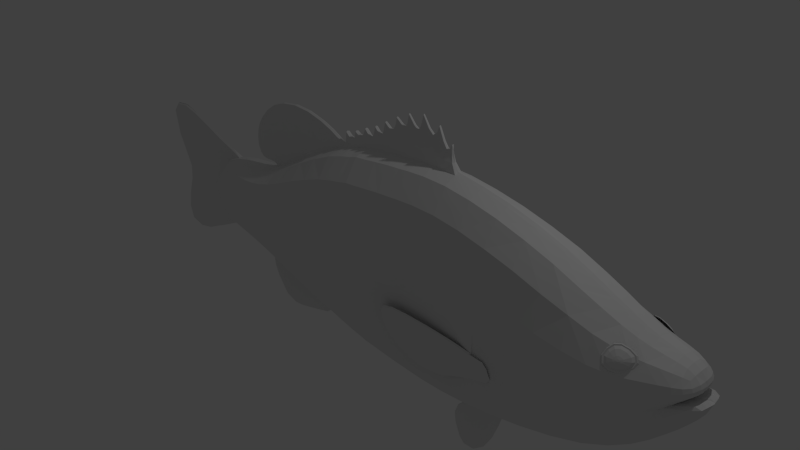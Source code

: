 # Source: FishTest1.blend  (saved by Blender 2.74.0; exported with 4.5.12 LTS)
import bpy
from mathutils import Matrix  # noqa: F401  (used for matrix-valued properties, if any)

bpy.ops.wm.read_factory_settings(use_empty=True)
scene = bpy.context.scene
scene.name = 'Scene'

# ---- collections
col_collection_1 = bpy.data.collections.new('Collection 1'); scene.collection.children.link(col_collection_1)

# ---- materials (node trees are filled in below, after node groups)
mat_material = bpy.data.materials.new('Material')
mat_material.alpha_threshold = 0.0
mat_material.use_transparent_shadow = False
mat_material.roughness = 0.5
mat_material.line_color = (0.0, 0.0, 0.0, 1.0)

# ---- material node trees

# ---- world
world_world = bpy.data.worlds.new('World'); scene.world = world_world
world_world.color = (0.05088, 0.05088, 0.05088)
world_world.use_sun_shadow = False
world_world.sun_shadow_jitter_overblur = 0.0
world_world.cycles.sampling_method = 'MANUAL'
world_world.cycles.sample_map_resolution = 256

# ---- cameras
cam_camera = bpy.data.cameras.new('Camera')
cam_camera.clip_end = 100.0
cam_camera.lens = 35.0
cam_camera.sensor_width = 32.0
cam_camera.sensor_height = 18.0
cam_camera.ortho_scale = 7.314
cam_camera.dof.focus_distance = 0.0
cam_camera.dof.aperture_fstop = 128.0

# ---- lights
light_lamp = bpy.data.lights.new('Lamp', 'POINT')
light_lamp.transmission_factor = 0.0
light_lamp.cutoff_distance = 30.0
light_lamp.energy = 100.0
light_lamp.shadow_buffer_clip_start = 1.001
light_lamp.shadow_soft_size = 0.1
light_lamp.shadow_maximum_resolution = 0.006
light_lamp.use_absolute_resolution = True
light_lamp.cycles.use_multiple_importance_sampling = False

# ---- meshes
me_cube = bpy.data.meshes.new('Cube')
me_cube.from_pydata([(-3.354, 0.0, -0.02502), (-3.326, 0.0, 0.1738), (-3.326, 0.0, -0.2239), (-3.326, -0.1196, -0.02502), (-3.3, -0.1129, 0.1605), (-3.3, -0.1129, -0.2106), (4.601, 0.0, 0.3292), (4.647, 0.0, 0.2541), (4.609, 0.0, 0.4543), (4.608, -0.1038, 0.3452), (4.651, -0.09819, 0.2685), (4.603, -0.1005, 0.4532), (-2.114, 0.0, -0.6518), (-2.306, 0.0, -0.6214), (-1.907, 0.0, -0.6984), (-2.115, -0.1907, -0.6099), (-2.307, -0.1816, -0.5817), (-1.908, -0.1987, -0.653), (-2.145, 0.0, 0.6056), (-2.325, 0.0, 0.5714), (-2.144, -0.1907, 0.5637), (-1.952, 0.0, 0.6638), (-2.325, -0.1816, 0.5316), (-1.951, -0.1987, 0.6184), (-2.129, -0.4769, -0.02309), (-2.316, -0.4541, -0.02502), (-2.123, -0.4451, -0.2746), (-1.93, -0.4967, -0.01731), (-2.135, -0.4451, 0.2284), (-2.32, -0.4238, 0.2135), (-2.312, -0.4238, -0.2636), (-1.92, -0.4636, -0.2898), (-1.939, -0.4636, 0.2551), (0.05353, 0.0, -1.294), (0.3609, 0.0, -1.323), (0.05119, -0.2228, -1.201), (0.3594, -0.2205, -1.228), (0.03586, 0.0, 1.493), (-0.2504, 0.0, 1.435), (-0.01433, -0.2228, 1.4), (0.3163, 0.0, 1.529), (0.3178, -0.2205, 1.434), (0.01843, -0.557, 0.09952), (0.03247, -0.5199, -0.4579), (0.3386, -0.5512, 0.1028), (0.004391, -0.5199, 0.6569), (0.3475, -0.5145, -0.4676), (0.3297, -0.5145, 0.6733), (1.093, 0.0, -1.38), (0.8647, 0.0, -1.367), (1.417, 0.0, -1.374), (1.094, -0.2127, -1.281), (0.8651, -0.2148, -1.269), (1.418, -0.2123, -1.276), (1.116, -0.007649, 1.583), (0.8779, 0.0, 1.579), (1.118, -0.2127, 1.491), (1.453, 0.0, 1.581), (0.8774, -0.2148, 1.481), (1.457, -0.2123, 1.478), (1.11, -0.5317, 0.1052), (0.8713, -0.5369, 0.1059), (1.103, -0.4963, -0.4888), (1.437, -0.5308, 0.1008), (1.117, -0.4963, 0.6992), (0.8739, -0.5011, 0.6951), (0.8687, -0.5011, -0.4834), (1.429, -0.4954, -0.4893), (1.446, -0.4954, 0.691), (-2.91, -0.0184, -0.5668), (-3.102, 0.0, -0.4963), (-2.713, 0.0, -0.5845), (-2.918, -0.1434, -0.5198), (-3.091, -0.1227, -0.4648), (-2.714, -0.1589, -0.5472), (-2.922, 0.0, 0.5051), (-3.102, 0.0, 0.4463), (-2.919, -0.1434, 0.4697), (-2.717, 0.0, 0.5345), (-3.091, -0.1227, 0.4148), (-2.717, -0.1589, 0.4972), (-2.922, -0.3572, -0.02502), (-3.102, -0.302, -0.02502), (-2.919, -0.3337, -0.237), (-2.715, -0.3973, -0.02502), (-2.919, -0.3337, 0.187), (-3.091, -0.2831, 0.1634), (-3.091, -0.2831, -0.2134), (-2.715, -0.3708, -0.2488), (-2.716, -0.3708, 0.1988), (-1.077, 0.0, -0.9766), (-1.387, 0.0, -0.865), (-0.7574, 0.0, -1.088), (-1.08, -0.2175, -0.909), (-1.39, -0.2121, -0.8064), (-0.7608, -0.2215, -1.011), (-1.142, 0.0, 1.074), (-1.466, 0.0, 0.8921), (-1.167, -0.2175, 0.9826), (-0.8584, 0.0, 1.208), (-1.463, -0.2121, 0.8335), (-0.855, -0.2215, 1.131), (-1.123, -0.5437, 0.03677), (-1.427, -0.5303, 0.01354), (-1.105, -0.5075, -0.3686), (-0.8079, -0.5537, 0.06019), (-1.142, -0.5075, 0.4421), (-1.442, -0.4949, 0.365), (-1.411, -0.4949, -0.3379), (-0.7877, -0.5168, -0.3989), (-0.8281, -0.5168, 0.5193), (2.669, 0.0, -1.161), (2.279, 0.0, -1.223), (3.109, 0.0, -1.032), (2.667, -0.2256, -1.081), (2.219, -0.2197, -1.177), (3.104, -0.2289, -0.9609), (2.59, 0.0, 1.331), (2.203, 0.0, 1.444), (2.592, -0.2256, 1.241), (2.962, 0.0, 1.201), (2.203, -0.2197, 1.348), (2.967, -0.2289, 1.118), (2.63, -0.5639, 0.04669), (2.211, -0.5494, 0.06778), (2.645, -0.5295, -0.4366), (3.035, -0.5723, 0.03348), (2.614, -0.5263, 0.5302), (2.208, -0.5127, 0.6012), (2.215, -0.5278, -0.4292), (3.065, -0.5341, -0.3927), (3.006, -0.5341, 0.4635), (4.05, 0.0, -0.5596), (3.811, 0.0, -0.7237), (4.234, 0.0, -0.3998), (4.041, -0.2005, -0.5151), (3.802, -0.2165, -0.6712), (4.224, -0.1815, -0.3623), (3.77, 0.0, 0.8269), (3.557, 0.0, 0.927), (3.779, -0.2005, 0.7722), (3.943, 0.0, 0.7489), (3.566, -0.2165, 0.8661), (3.953, -0.1815, 0.7037), (3.91, -0.5012, 0.1081), (3.684, -0.5412, 0.06413), (3.966, -0.4678, -0.1595), (4.089, -0.4538, 0.1581), (3.854, -0.4678, 0.3763), (3.633, -0.5051, 0.3826), (3.735, -0.5051, -0.251), (4.147, -0.4236, -0.06718), (4.03, -0.4236, 0.3863), (4.584, 0.0, -0.01508), (4.494, 0.0, -0.1256), (4.657, 0.0, 0.09595), (4.575, -0.1287, 0.005109), (4.485, -0.1456, -0.09968), (4.65, -0.1093, 0.1116), (4.354, 0.0, 0.6209), (4.23, 0.0, 0.6528), (4.36, -0.1287, 0.5998), (4.458, 0.0, 0.5832), (4.239, -0.1456, 0.6265), (4.458, -0.1093, 0.567), (4.444, -0.3101, 0.2881), (4.348, -0.3555, 0.254), (4.492, -0.2846, 0.1535), (4.519, -0.2586, 0.3149), (4.421, -0.2996, 0.4305), (4.31, -0.3396, 0.419), (4.402, -0.3262, 0.08968), (4.567, -0.2379, 0.2145), (4.508, -0.2522, 0.4349), (-0.547, 0.0, 1.344), (-0.5436, -0.2238, 1.259), (-2.504, -0.3993, -0.2554), (-2.506, -0.4278, -0.02502), (-2.508, -0.3993, 0.2054), (-3.242, 0.0, 0.3414), (-3.221, -0.1086, 0.3168), (4.471, -0.1996, 0.5177), (4.381, -0.2358, 0.5364), (4.266, -0.2669, 0.5487), (2.218, -0.4029, -0.9102), (2.659, -0.4135, -0.8393), (3.09, -0.4197, -0.7478), (-0.007309, -0.4085, 1.121), (0.3223, -0.4042, 1.149), (4.623, -0.1793, 0.2603), (4.568, -0.1887, 0.4396), (4.367, -0.1623, -0.2211), (4.377, 0.0, -0.2524), (3.495, -0.2268, -0.8225), (3.502, 0.0, -0.8839), (-1.455, -0.3889, 0.6578), (-1.157, -0.3987, 0.7799), (-0.8449, -0.4061, 0.9019), (1.452, -0.3893, 1.183), (1.123, -0.3899, 1.194), (0.8761, -0.3937, 1.186), (-1.672, -0.2057, -0.7166), (-1.67, 0.0, -0.7674), (0.5955, 0.0, 1.554), (0.5454, -0.2176, 1.457), (1.807, -0.5001, -0.4825), (1.812, -0.5358, 0.08838), (1.818, -0.5001, 0.6592), (4.63, -0.1941, 0.1679), (4.548, -0.229, 0.07513), (4.453, -0.2607, -0.0174), (4.092, 0.0, 0.6926), (4.102, -0.1623, 0.6571), (-2.501, -0.1711, -0.5627), (-2.501, 0.0, -0.6011), (3.777, -0.3969, -0.5136), (4.013, -0.3675, -0.3814), (4.195, -0.3328, -0.25), (3.293, 0.0, 1.053), (3.3, -0.2268, 0.9799), (-3.079, -0.2241, -0.3705), (-2.916, -0.2626, -0.4137), (-2.714, -0.2914, -0.4353), (-0.4761, -0.5222, -0.4254), (-0.4964, -0.5595, 0.08002), (-0.5166, -0.5222, 0.5855), (4.704, -0.09743, 0.2498), (4.716, 0.0, 0.2443), (2.205, -0.4029, 1.062), (2.6, -0.4135, 0.97), (2.981, -0.4197, 0.8568), (-1.732, 0.0, 0.7559), (-1.73, -0.2057, 0.7052), (-1.946, -0.3643, 0.4822), (-2.141, -0.3497, 0.438), (-2.323, -0.333, 0.4124), (-3.221, -0.2119, -0.1979), (-3.242, -0.225, -0.02502), (-3.221, -0.2119, 0.1479), (0.04417, -0.4085, -0.9223), (0.3549, -0.4042, -0.9429), (-2.511, 0.0, 0.551), (-2.51, -0.1711, 0.5126), (-1.398, -0.3889, -0.6307), (-1.09, -0.3987, -0.7064), (-0.7709, -0.4061, -0.7815), (1.8, -0.2143, -1.244), (1.799, 0.0, -1.339), (-1.913, -0.3643, -0.5168), (-2.118, -0.3497, -0.4842), (-2.309, -0.333, -0.4624), (4.544, 0.0, 0.5319), (4.538, -0.09669, 0.5202), (0.5559, -0.5078, -0.4754), (0.5527, -0.5441, 0.1044), (0.5496, -0.5078, 0.6842), (-3.079, -0.2241, 0.3204), (-2.916, -0.2626, 0.3637), (-2.717, -0.2914, 0.3853), (-0.4492, -0.2238, -1.099), (-0.4458, 0.0, -1.184), (1.826, 0.0, 1.522), (1.825, -0.2143, 1.426), (4.285, -0.3691, 0.01395), (4.226, -0.4012, 0.2105), (4.178, -0.3788, 0.4034), (3.439, -0.5293, -0.3317), (3.397, -0.5671, 0.0365), (3.356, -0.5293, 0.4153), (1.422, -0.3893, -0.981), (1.097, -0.3899, -0.9838), (0.8665, -0.3937, -0.9744), (-3.221, -0.1086, -0.3669), (-3.242, 0.0, -0.3914), (-1.688, -0.4801, -0.3104), (-1.701, -0.5144, -0.005738), (-1.713, -0.4801, 0.2989), (3.591, -0.3969, 0.6742), (3.807, -0.3675, 0.619), (3.982, -0.3328, 0.5786), (0.5601, -0.2176, -1.249), (0.5606, 0.0, -1.345), (-3.178, -0.1844, -0.3169), (-3.178, -0.1844, 0.2669), (-1.678, -0.3772, -0.5643), (-1.723, -0.3772, 0.5528), (1.802, -0.393, -0.9581), (1.822, -0.393, 1.136), (3.474, -0.4159, -0.6384), (3.321, -0.4159, 0.7613), (-2.502, -0.3137, -0.4474), (-2.509, -0.3137, 0.3974), (-0.4593, -0.4103, -0.8466), (-0.5335, -0.4103, 1.007), (4.683, -0.162, 0.2385), (4.527, -0.1642, 0.4951), (0.5585, -0.399, -0.9586), (0.5469, -0.399, 1.167), (4.339, -0.2976, -0.1275), (4.13, -0.2976, 0.5597), (-3.106, 0.0, 0.5816), (-3.725, 0.0, 0.7997), (-4.708, -0.003404, 0.8038), (-4.394, 0.0, -0.06129), (-4.423, 0.0, -0.2866), (-4.543, 0.0, -1.059), (-4.323, 0.0, -1.113), (-4.049, 0.0, -1.054), (-3.602, 0.0, -0.8559), (-3.082, 0.0, -0.6264), (-3.32, -0.02436, 0.171), (-3.348, -0.02581, -0.02502), (-3.32, -0.02436, -0.221), (4.657, -0.02801, 0.2646), (4.612, -0.02953, 0.3378), (4.607, -0.02168, 0.4532), (-2.307, -0.03919, -0.6129), (-2.114, -0.04116, -0.6428), (-1.907, -0.04287, -0.6886), (-2.145, -0.04116, 0.5966), (-2.325, -0.03919, 0.5628), (-1.952, -0.01827, 0.654), (0.05303, -0.04807, -1.274), (0.3605, -0.04758, -1.303), (-0.01616, -0.04807, 1.473), (0.3166, -0.04758, 1.508), (0.8648, -0.04634, -1.346), (1.093, -0.04589, -1.358), (1.417, -0.04581, -1.353), (1.12, -0.04589, 1.569), (0.8778, -0.04634, 1.558), (1.452, -0.05475, 1.557), (-3.1, -0.02647, -0.4895), (-2.912, -0.04536, -0.5567), (-2.713, -0.03429, -0.5765), (-2.922, -0.03093, 0.4975), (-3.1, -0.02647, 0.4395), (-2.717, -0.03429, 0.5264), (-1.388, -0.04577, -0.8524), (-1.078, -0.04693, -0.962), (-0.7581, -0.04779, -1.071), (-1.158, -0.03965, 1.055), (-1.465, -0.02116, 0.8794), (-0.8576, -0.02319, 1.191), (2.278, -0.04741, -1.204), (2.669, -0.04867, -1.144), (3.108, -0.04939, -1.017), (2.59, -0.04867, 1.315), (2.203, -0.04741, 1.425), (2.963, -0.04939, 1.186), (3.809, -0.04671, -0.7124), (4.048, -0.04325, -0.55), (4.232, -0.03917, -0.3917), (3.772, -0.04325, 0.8172), (3.559, -0.04671, 0.9157), (3.946, -0.03917, 0.7407), (4.492, -0.03141, -0.12), (4.582, -0.02777, -0.01072), (4.655, -0.02357, 0.09938), (4.355, -0.02777, 0.6163), (4.232, -0.03141, 0.6473), (4.458, -0.02357, 0.5797), (-0.5462, -0.02369, 1.325), (-3.237, -0.02343, 0.3361), (4.375, -0.03503, -0.2456), (3.501, -0.04894, -0.8706), (-1.67, -0.04439, -0.7565), (0.5303, -0.05048, 1.533), (4.094, -0.03503, 0.6858), (-2.501, -0.03692, -0.5928), (3.294, -0.04894, 1.04), (4.711, -0.02827, 0.2426), (-1.731, -0.01979, 0.745), (-2.51, -0.03692, 0.5427), (1.799, -0.04625, -1.318), (4.542, -0.02086, 0.5294), (-0.4465, -0.04829, -1.165), (1.826, -0.04625, 1.502), (-3.237, -0.02343, -0.3861), (0.5605, -0.04696, -1.324), (-3.384, 0.0, 0.668), (-4.078, 0.0, 0.9249), (-4.575, -0.003404, 0.9614), (-4.635, 0.0, 0.447), (-4.494, 0.0, 0.1586), (-4.534, 0.0, -0.5696), (-4.601, 0.0, -0.8526), (-3.302, 0.0, -0.7162), (-3.13, -0.02055, 0.5665), (-3.401, -0.02055, 0.6508), (-3.734, -0.02055, 0.7794), (-4.079, -0.02055, 0.9016), (-4.558, -0.02055, 0.9419), (-4.685, -0.02055, 0.8119), (-4.622, -0.02055, 0.4351), (-4.485, -0.02055, 0.1536), (-4.387, -0.02055, -0.06107), (-4.416, -0.02055, -0.281), (-4.524, -0.02055, -0.5573), (-4.589, -0.02055, -0.8335), (-4.533, -0.02055, -1.035), (-4.318, -0.02055, -1.087), (-4.053, -0.02055, -1.031), (-3.614, -0.02055, -0.8367), (-3.321, -0.02055, -0.7004), (-3.106, -0.02055, -0.6127), (-3.892, -0.02351, 0.6257), (-4.289, -0.02203, 0.7188), (-3.496, -0.02499, 0.5326), (-4.487, -0.02129, 0.7654), (-3.694, -0.02425, 0.5791), (-4.091, -0.02277, 0.6723), (-3.298, -0.02573, 0.486), (-3.93, -0.02199, 0.3856), (-4.276, -0.02127, 0.4104), (-3.584, -0.02271, 0.3608), (-4.449, -0.02091, 0.4227), (-3.757, -0.02235, 0.3732), (-4.103, -0.02163, 0.398), (-3.41, -0.02307, 0.3485), (-3.903, -0.02246, 0.1623), (-4.194, -0.0215, 0.1579), (-3.612, -0.02341, 0.1666), (-4.339, -0.02103, 0.1557), (-3.757, -0.02293, 0.1644), (-4.048, -0.02198, 0.1601), (-3.466, -0.02388, 0.1688), (-3.868, -0.02318, -0.04304), (-4.127, -0.02187, -0.05206), (-3.608, -0.0245, -0.03403), (-4.257, -0.02121, -0.05656), (-3.738, -0.02384, -0.03854), (-3.998, -0.02253, -0.04755), (-3.478, -0.02515, -0.02953), (-3.868, -0.02246, -0.251), (-4.142, -0.0215, -0.266), (-3.594, -0.02341, -0.236), (-4.279, -0.02103, -0.2735), (-3.731, -0.02293, -0.2435), (-4.005, -0.02198, -0.2585), (-3.457, -0.02388, -0.2285), (-4.202, -0.02127, -0.5145), (-3.559, -0.02271, -0.4289), (-3.881, -0.02199, -0.4717), (-3.844, -0.02351, -0.6615), (-4.217, -0.02203, -0.7475), (-3.472, -0.02499, -0.5755), (-4.403, -0.02129, -0.7905), (-3.658, -0.02425, -0.6185), (-4.03, -0.02277, -0.7045), (-3.286, -0.02573, -0.5325), (-4.042, -0.02163, -0.4931), (-3.398, -0.02307, -0.4075), (-3.72, -0.02235, -0.4503), (-4.363, -0.02091, -0.5359), (-3.787, 0.0, -0.9353), (-3.795, -0.02055, -0.9143), (-3.472, -0.02055, -0.771), (-3.457, 0.0, -0.7885), (-4.337, -0.001759, 0.9847), (-3.918, -0.02055, 0.8445), (-3.913, 0.0, 0.8664), (-3.571, -0.02055, 0.7166), (-3.558, 0.0, 0.7353), (-4.328, -0.02159, 0.9634), (1.398, 0.0, 1.677), (1.384, 0.0, 1.762), (1.288, 0.0, 1.82), (1.236, 0.0, 1.899), (1.128, 0.0, 1.96), (0.9184, 0.0, 2.123), (0.8359, 0.0, 1.921), (0.7728, 0.0, 1.966), (0.6838, 0.0, 2.072), (0.6636, 0.0, 1.963), (0.4819, 0.0, 1.982), (0.2854, 0.0, 1.875), (0.2166, 0.0, 1.698), (0.1603, 0.0, 1.721), (0.1095, 0.0, 1.775), (0.08258, 0.0, 1.671), (-0.1047, 0.0, 1.615), (-0.2645, 0.0, 1.555), (-0.2945, 0.0, 1.502), (1.365, 0.0, 1.882), (1.333, 0.0, 1.833), (1.168, 0.0, 2.053), (1.076, 0.0, 1.925), (1.007, 0.0, 1.985), (-0.2144, -0.04834, -1.218), (0.8789, 0.0, 1.978), (-0.2413, -0.5227, -0.4409), (-0.2782, -0.5227, 0.6213), (-0.2597, -0.5601, 0.09019), (-0.3027, -0.224, 1.329), (0.6314, 0.0, 1.904), (0.5717, 0.0, 1.916), (-0.3058, 0.0, 1.418), (0.4624, 0.0, 1.878), (0.4108, 0.0, 1.813), (0.3642, 0.0, 1.815), (-0.2168, -0.224, -1.149), (0.2564, 0.0, 1.749), (-0.2137, 0.0, -1.237), (-0.3051, -0.04834, 1.399), (-0.226, -0.4107, -0.8834), (-0.2935, -0.4107, 1.064), (0.03905, 0.0, 1.614), (-0.002906, 0.0, 1.633), (-0.07239, 0.0, 1.701), (-0.1548, 0.0, 1.581), (-0.2088, 0.0, 1.594), (-0.2521, 0.0, 1.621), (-0.3742, 0.0, 1.525), (-0.4282, 0.0, 1.572), (-0.4359, 0.0, 1.465), (-0.4744, 0.0, 1.394), (1.385, -0.03181, 1.674), (1.368, -0.01787, 1.769), (1.363, -0.01334, 1.878), (1.332, -0.01909, 1.824), (1.287, -0.01945, 1.811), (1.235, -0.01721, 1.889), (1.168, -0.01281, 2.043), (1.129, -0.01546, 1.951), (1.076, -0.01646, 1.916), (1.008, -0.01476, 1.975), (0.9194, -0.01082, 2.113), (0.8801, -0.01496, 1.968), (0.8372, -0.01656, 1.912), (0.7744, -0.01529, 1.956), (0.6858, -0.01226, 2.062), (0.6657, -0.01538, 1.953), (0.6336, -0.02058, 1.895), (0.5741, -0.01672, 1.907), (0.4847, -0.01485, 1.972), (0.4653, -0.0178, 1.869), (0.4284, -0.02316, 1.804), (0.3675, -0.01958, 1.807), (0.2889, -0.01788, 1.866), (0.2601, -0.02148, 1.74), (0.2205, -0.02293, 1.69), (0.1644, -0.02229, 1.712), (0.1138, -0.02073, 1.766), (0.08696, -0.0237, 1.663), (0.0436, -0.02534, 1.605), (0.001816, -0.02478, 1.625), (-0.06739, -0.02284, 1.693), (-0.09962, -0.02529, 1.607), (-0.1495, -0.02628, 1.573), (-0.2033, -0.02591, 1.586), (-0.2464, -0.02513, 1.613), (-0.2588, -0.02701, 1.547), (-0.2886, -0.02851, 1.495), (-0.3681, -0.0282, 1.518), (-0.4218, -0.02653, 1.564), (-0.4295, -0.02956, 1.458), (-0.4678, -0.006982, 1.387), (-0.3699, 0.0, 1.398), (-0.3692, -0.04833, 1.379), (-0.04796, 0.0, -1.268), (-0.05068, -0.2235, -1.178), (-0.1296, 0.0, 1.459), (-0.1269, -0.2235, 1.368), (-0.08879, -0.5589, 0.09547), (-0.1051, -0.5216, 0.641), (-0.07245, -0.5216, -0.4501), (-0.1187, -0.4098, 1.096), (-0.05885, -0.4098, -0.9047), (-0.129, -0.04823, 1.44), (-0.04855, -0.04823, -1.249), (1.278, -0.3897, 1.189), (1.25, -0.3897, -0.9827), (1.245, -0.04586, -1.356), (1.245, 0.0, -1.378), (1.246, -0.2125, -1.279), (1.277, -0.003859, 1.581), (1.281, -0.2125, 1.486), (1.264, -0.5314, 0.1034), (1.256, -0.4959, -0.489), (1.271, -0.4959, 0.6958), (1.282, -0.04586, 1.563), (0.7289, 0.0, -1.355), (0.7288, -0.2163, -1.258), (0.7265, 0.0, 1.566), (0.7266, -0.2163, 1.468), (0.7277, -0.5408, 0.1051), (0.7272, -0.5047, 0.6893), (0.7282, -0.5047, -0.4791), (0.7269, -0.3966, 1.176), (0.7286, -0.3966, -0.9659), (0.7266, -0.05019, 1.545), (0.7289, -0.04667, -1.334), (0.2046, 0.0, -1.305), (0.2026, -0.2219, -1.212), (0.1443, 0.0, 1.507), (0.1463, -0.2219, 1.413), (0.1745, -0.5548, 0.1008), (0.1865, -0.5178, -0.4616), (0.1624, -0.5178, 0.6632), (0.1524, -0.4068, 1.132), (0.1966, -0.4068, -0.9303), (0.1448, -0.04788, 1.487), (0.2042, -0.04788, -1.285), (1.281, -0.04855, 1.687), (1.098, -0.04582, 1.742), (0.8575, -0.03585, 1.735), (0.6801, -0.03978, 1.72), (0.4974, -0.04122, 1.669), (0.2686, -0.03965, 1.599), (0.09418, -0.04101, 1.546), (-0.05655, -0.04157, 1.523), (-0.2088, -0.04684, 1.47), (-0.3414, -0.04303, 1.441), (-0.4321, 0.0, 1.519), (-0.4256, -0.02804, 1.511), (1.362, -0.01479, 1.821), (1.374, 0.0, 1.823), (-0.5793, 0.0, 1.448), (-0.9014, 0.0, 1.585), (-2.392, 0.0, 0.8488), (-1.168, 0.0, 1.648), (-2.283, 0.0, 0.6972), (-1.71, 0.0, 1.634), (-1.932, 0.0, 1.558), (-2.323, 0.0, 1.199), (-2.37, 0.0, 1.093), (-2.203, 0.0, 0.687), (-2.058, 0.0, -0.6873), (-2.258, 0.0, -0.9163), (-2.244, 0.0, -1.036), (-2.177, 0.0, -1.18), (-2.086, 0.0, -1.306), (-1.49, 0.0, -1.45), (-1.007, -0.02485, -1.305), (-2.177, 0.0, -0.7125), (-2.247, 0.0, -0.8038), (-1.984, 0.0, -1.436), (-1.79, 0.0, -1.5), (-1.218, 0.0, -1.381), (-0.8601, 0.0, -1.202), (-2.047, -0.01299, -0.7051), (-2.162, -0.01299, -0.7292), (-2.229, -0.01299, -0.8167), (-2.239, -0.01299, -0.9244), (-2.226, -0.01299, -1.039), (-2.162, -0.01299, -1.177), (-2.074, -0.01299, -1.298), (-1.977, -0.01299, -1.422), (-1.792, -0.01299, -1.483), (-1.504, -0.01299, -1.435), (-1.243, -0.01299, -1.369), (-1.024, -0.01299, -1.285), (-0.8767, -0.01299, -1.174), (-1.807, -0.02938, -0.9456), (-1.355, -0.03017, -1.25), (-1.576, -0.02996, -1.13), (-1.95, -0.02869, -0.7866), (-1.697, -0.02967, -1.042), (-1.233, -0.04635, -0.9072), (-1.529, -0.04508, -0.8044), (-0.918, -0.04736, -1.017), (-1.465, -0.03801, -0.9746), (-1.597, -0.03757, -0.899), (-2.089, -0.02084, -0.8016), (-1.327, -0.03844, -1.046), (-1.825, -0.02147, -1.214), (-1.136, -0.03877, -1.133), (-2.016, -0.02118, -0.9922), (-1.81, -0.03654, -0.7715), (-1.573, -0.02158, -1.366), (-1.93, -0.02133, -1.109), (-1.349, -0.04218, -0.9409), (-1.702, -0.03348, -0.9223), (-2.159, -0.01691, -0.8092), (-1.246, -0.03447, -1.191), (-1.493, -0.04167, -0.8757), (-1.581, -0.03384, -1.008), (-1.701, -0.02571, -1.172), (-1.452, -0.0342, -1.088), (-1.95, -0.01723, -1.256), (-1.027, -0.04306, -1.075), (-2.121, -0.01708, -1.015), (-1.88, -0.03262, -0.779), (-1.202, -0.04268, -1.004), (-1.464, -0.02588, -1.308), (-1.813, -0.0255, -1.076), (-2.02, -0.02476, -0.7941), (-1.912, -0.02528, -0.9689), (-1.74, -0.04047, -0.764), (-1.682, -0.01728, -1.425), (-2.046, -0.01716, -1.143), (-1.884, -0.02903, -0.8644), (-1.707, -0.03706, -0.8344), (-2.062, -0.02101, -0.8944), (-1.618, -0.04107, -0.8194), (-1.973, -0.02502, -0.8794), (-1.795, -0.03305, -0.8494), (-2.15, -0.017, -0.9094), (-0.998, -0.04714, -0.9893), (-1.487, -0.03006, -1.206), (-1.243, -0.0386, -1.098), (-1.732, -0.02153, -1.314), (-1.12, -0.04287, -1.043), (-1.61, -0.0258, -1.26), (-1.365, -0.03433, -1.152), (-1.854, -0.01726, -1.368), (-2.105, -0.01299, -0.7171), (-1.977, -0.02793, -0.6968), (-1.648, -0.01299, -1.469), (-1.142, -0.01299, -1.333), (-1.64, 0.0, -1.485), (-1.373, -0.01299, -1.402), (-0.7578, -0.0239, -1.079), (-0.9487, -0.01299, -1.231), (-1.354, 0.0, -1.415), (-1.112, -0.01242, -1.343), (-0.9337, -0.01242, -1.254), (-2.012, -0.02046, -0.701), (-2.076, -0.01299, -0.7111), (-1.942, -0.0354, -0.6927), (-0.7049, 0.0, 1.512), (-2.348, 0.0, 0.7483), (-1.447, 0.0, 1.668), (-2.103, 0.0, 1.446), (-2.236, 0.0, 1.316), (-2.395, 0.0, 0.9743), (-2.106, 0.0, 0.6916), (-2.019, 0.0, 0.6858), (-0.6065, -0.02665, 1.443), (-0.7294, -0.02665, 1.505), (-0.9217, -0.02665, 1.576), (-2.38, -0.02665, 0.8561), (-1.183, -0.02665, 1.639), (-2.338, -0.02665, 0.7578), (-1.456, -0.02665, 1.658), (-2.274, -0.02665, 0.7078), (-1.713, -0.02665, 1.624), (-1.93, -0.02665, 1.55), (-2.097, -0.02665, 1.441), (-2.228, -0.02665, 1.313), (-2.313, -0.02665, 1.199), (-2.359, -0.02665, 1.095), (-2.383, -0.02665, 0.9789), (-2.196, -0.02665, 0.6978), (-2.101, -0.02665, 0.7023), (-2.016, -0.02665, 0.6967), (-1.842, -0.01903, 0.6995), (-0.7019, -0.02344, 1.258), (-1.0, -0.02275, 1.129), (-1.598, -0.02048, 0.8122), (-1.317, -0.02174, 0.9575), (-0.8645, -0.02517, 1.482), (-1.079, -0.02505, 1.458), (-1.285, -0.02492, 1.408), (-1.55, -0.02449, 1.293), (-1.707, -0.0242, 1.199), (-1.846, -0.02391, 1.096), (-1.956, -0.02357, 1.006), (-2.045, -0.02322, 0.9199), (-2.113, -0.02284, 0.8392), (-1.024, -0.02591, 1.56), (-0.8904, -0.02424, 1.358), (-1.499, -0.02579, 1.516), (-1.74, -0.02557, 1.422), (-1.512, -0.02297, 1.078), (-2.037, -0.02528, 1.205), (-1.777, -0.02202, 0.909), (-2.202, -0.02494, 1.007), (-1.977, -0.02094, 0.7694), (-0.7054, -0.02443, 1.404), (-1.267, -0.02585, 1.558), (-1.071, -0.02405, 1.3), (-1.348, -0.02341, 1.174), (-1.902, -0.02543, 1.32), (-1.656, -0.02254, 0.9878), (-2.134, -0.02511, 1.102), (-1.888, -0.0215, 0.8324), (-2.248, -0.02475, 0.9091), (-1.103, -0.02628, 1.6), (-0.7962, -0.02384, 1.308), (-1.606, -0.02622, 1.57), (-1.835, -0.02611, 1.486), (-1.415, -0.02236, 1.018), (-2.132, -0.02597, 1.259), (-1.688, -0.02125, 0.8606), (-2.28, -0.0258, 1.051), (-1.909, -0.01998, 0.7344), (-0.785, -0.0248, 1.443), (-1.173, -0.02545, 1.508), (-1.178, -0.02449, 1.354), (-1.451, -0.02395, 1.232), (-1.805, -0.02481, 1.259), (-1.751, -0.02322, 1.042), (-2.045, -0.02434, 1.054), (-1.966, -0.02236, 0.8762), (-2.18, -0.02379, 0.8742), (-1.822, -0.02665, 1.587), (-1.821, 0.0, 1.596), (-0.9441, -0.02554, 1.521), (-0.9847, -0.02464, 1.408), (-1.392, -0.02535, 1.462), (-1.645, -0.02503, 1.357), (-1.61, -0.02358, 1.139), (-1.942, -0.0246, 1.15), (-1.866, -0.02279, 0.9573), (-2.123, -0.02408, 0.9636), (-2.045, -0.02189, 0.8043), (-0.6258, -0.02406, 1.365), (-1.362, -0.02625, 1.608), (-0.9646, -0.02362, 1.246), (-1.246, -0.02286, 1.115), (-2.0, -0.02604, 1.38), (-1.56, -0.02185, 0.9336), (-2.224, -0.02588, 1.151), (-1.81, -0.02065, 0.7887), (-2.316, -0.0257, 0.944), (-1.411, -0.0247, 1.358), (-1.616, -0.02568, 1.473), (-1.206, -0.02373, 1.243), (-1.719, -0.02617, 1.53), (-1.308, -0.02422, 1.301), (-1.514, -0.02519, 1.415), (-1.103, -0.02324, 1.186), (-2.394, 0.0, 0.9115), (-2.382, -0.02665, 0.9175), (-0.6679, -0.02665, 1.474), (-0.5371, -0.01682, 1.415), (-0.5269, 0.0, 1.421), (-0.6421, 0.0, 1.48), (-1.035, 0.0, 1.617), (-0.8032, 0.0, 1.548), (-1.052, -0.02665, 1.608), (-0.8255, -0.02665, 1.541), (1.806, 0.0, -2.085), (1.661, 0.0, -2.091), (1.498, 0.0, -1.803), (2.191, 0.0, -1.495), (2.095, 0.0, -1.736), (1.967, 0.0, -1.949), (1.54, 0.0, -1.916), (1.58, 0.0, -2.013), (1.482, 0.0, -1.666), (1.644, 0.0, -1.428), (1.534, 0.0, -1.536), (2.156, -0.02701, -1.513), (2.067, -0.02701, -1.736), (1.949, -0.02701, -1.933), (1.8, -0.02701, -2.059), (1.666, -0.02701, -2.065), (1.591, -0.02701, -1.992), (1.554, -0.02701, -1.902), (1.516, -0.02701, -1.798), (1.501, -0.02701, -1.672), (1.651, -0.02701, -1.437), (1.548, -0.02701, -1.552), (2.039, -0.04683, -1.261), (1.919, -0.04654, -1.29), (2.159, -0.04712, -1.233), (1.859, -0.04639, -1.304), (2.099, -0.04698, -1.247), (1.979, -0.04668, -1.275), (2.219, -0.04727, -1.218), (2.009, -0.03714, -1.639), (2.114, -0.0422, -1.428), (1.904, -0.03207, -1.849), (2.166, -0.04473, -1.323), (1.957, -0.0346, -1.744), (2.061, -0.03967, -1.533), (1.852, -0.02954, -1.954), (1.71, -0.03677, -1.481), (1.797, -0.03692, -1.582), (1.912, -0.03706, -1.649), (1.814, -0.04166, -1.385), (1.918, -0.04187, -1.421), (2.035, -0.04209, -1.441), (1.605, -0.03189, -1.576), (1.675, -0.03196, -1.742), (1.789, -0.03204, -1.857), (1.867, -0.0441, -1.337), (1.978, -0.04435, -1.341), (2.097, -0.04461, -1.337), (1.657, -0.03433, -1.528), (1.736, -0.03444, -1.662), (1.851, -0.03455, -1.753), (1.762, -0.03921, -1.433), (1.857, -0.0394, -1.502), (1.974, -0.03958, -1.545), (1.553, -0.02945, -1.624), (1.615, -0.02948, -1.822), (1.727, -0.02952, -1.961), (1.704, -0.0367, -1.428), (1.747, -0.03685, -1.537), (1.845, -0.03699, -1.619), (1.781, -0.04155, -1.366), (1.863, -0.04177, -1.406), (1.972, -0.04198, -1.433), (1.626, -0.03185, -1.49), (1.631, -0.03193, -1.667), (1.718, -0.032, -1.806), (1.82, -0.04397, -1.335), (1.921, -0.04422, -1.341), (2.035, -0.04448, -1.34), (1.665, -0.03428, -1.459), (1.689, -0.03439, -1.602), (1.782, -0.0345, -1.713), (1.742, -0.03912, -1.397), (1.805, -0.03931, -1.471), (1.908, -0.03949, -1.526), (1.587, -0.02943, -1.521), (1.574, -0.02947, -1.733), (1.655, -0.0295, -1.899), (1.589, 0.0, -1.482), (1.597, -0.02701, -1.482), (1.725, -0.03663, -1.385), (1.722, 0.0, -1.384), (1.617, 0.0, -1.455), (1.625, -0.02701, -1.46), (1.762, -0.04144, -1.352), (1.683, 0.0, -1.406), (1.561, 0.0, -1.509), (1.569, -0.02701, -1.512), (1.688, -0.03182, -1.408), (1.76, 0.0, -1.361), (2.008, -0.02701, -1.835), (2.111, -0.02701, -1.625), (2.196, -0.03211, -1.412), (2.24, -0.04231, -1.302), (2.211, -0.5638, -0.1635), (1.852, -0.5713, -0.1251), (1.547, -0.5919, -0.09227), (1.235, -0.6065, -0.07667), (1.013, -0.6133, -0.08295), (0.8502, -0.6124, -0.1266), (0.7947, -0.6012, -0.2162), (0.7914, -0.5838, -0.3323), (0.8319, -0.5651, -0.4461), (0.9144, -0.5455, -0.5541), (1.038, -0.5257, -0.6521), (1.196, -0.5069, -0.7348), (1.377, -0.4919, -0.7858), (1.575, -0.4843, -0.7825), (1.763, -0.4835, -0.7373), (1.93, -0.4866, -0.654), (2.068, -0.5042, -0.588), (2.213, -0.5553, -0.2738), (2.215, -0.5092, -0.535), (2.214, -0.5474, -0.3571), (2.212, -0.5619, -0.2099), (2.215, -0.5217, -0.4772), (-3.312, -0.1161, 0.07256), (4.629, 0.0, 0.4058), (4.622, -0.1042, 0.4113), (-2.318, -0.4382, 0.1005), (-2.132, -0.4601, 0.1092), (-1.934, -0.4793, 0.126), (0.01105, -0.5375, 0.3927), (0.3339, -0.5319, 0.4029), (0.8727, -0.5181, 0.4158), (1.114, -0.5131, 0.4176), (1.442, -0.5122, 0.4112), (-3.096, -0.2921, 0.07408), (-2.92, -0.3449, 0.08649), (-2.716, -0.3834, 0.09269), (-1.435, -0.5117, 0.1984), (-1.133, -0.5246, 0.25), (-0.8185, -0.5343, 0.3017), (2.21, -0.5301, 0.3483), (2.621, -0.5441, 0.301), (3.02, -0.5522, 0.2596), (3.658, -0.5222, 0.2316), (3.88, -0.4836, 0.2494), (4.058, -0.4379, 0.2799), (4.332, -0.3512, 0.3435), (4.441, -0.3088, 0.368), (4.525, -0.2581, 0.3854), (-2.507, -0.4128, 0.09617), (4.585, -0.1909, 0.3997), (1.815, -0.5171, 0.3886), (-0.507, -0.5399, 0.3459), (-3.231, -0.2181, 0.06593), (0.5511, -0.525, 0.4093), (4.205, -0.3916, 0.3145), (3.375, -0.5472, 0.2357), (-1.707, -0.4963, 0.1545), (4.628, -0.02976, 0.4069), (-0.2694, -0.5404, 0.3695), (-0.09737, -0.5393, 0.3824), (1.268, -0.5127, 0.415), (0.7275, -0.5218, 0.4123), (0.1681, -0.5353, 0.3966), (4.51, 0.0, 0.2276), (4.474, -0.09324, 0.2157), (2.638, -0.5465, -0.1982), (3.05, -0.5529, -0.1825), (3.938, -0.4842, -0.06077), (3.71, -0.5229, -0.09558), (4.118, -0.4385, 0.01408), (4.377, -0.2782, 0.1639), (4.319, -0.3263, 0.1345), (4.418, -0.2331, 0.1888), (4.449, -0.1772, 0.2051), (4.226, -0.3809, 0.08923), (3.419, -0.5479, -0.1501), (4.481, -0.02637, 0.2154), (4.572, -0.1923, 0.334), (3.795, -0.4488, 0.4682), (3.863, -0.4461, 0.4317), (3.938, -0.4235, 0.4332), (3.998, -0.3933, 0.4602), (4.04, -0.3641, 0.4961), (4.056, -0.3374, 0.5431), (4.032, -0.3205, 0.5936), (3.966, -0.3222, 0.6308), (3.888, -0.3364, 0.649), (3.829, -0.3606, 0.6338), (3.79, -0.395, 0.5851), (3.771, -0.4286, 0.5257), (3.823, -0.4567, 0.4825), (3.879, -0.4546, 0.4526), (3.941, -0.436, 0.4539), (3.99, -0.4113, 0.476), (4.024, -0.3874, 0.5054), (4.038, -0.3655, 0.5438), (4.018, -0.3517, 0.5852), (3.964, -0.3532, 0.6157), (3.9, -0.3647, 0.6306), (3.852, -0.3845, 0.6181), (3.82, -0.4127, 0.5782), (3.804, -0.4403, 0.5296), (3.882, -0.4471, 0.5164), (3.906, -0.4461, 0.5035), (3.933, -0.4381, 0.504), (3.954, -0.4274, 0.5136), (3.969, -0.4171, 0.5263), (3.974, -0.4076, 0.5429), (3.966, -0.4017, 0.5608), (3.942, -0.4023, 0.5739), (3.915, -0.4073, 0.5804), (3.894, -0.4159, 0.575), (3.88, -0.428, 0.5577), (3.873, -0.4399, 0.5367), (3.911, -0.4361, 0.5338), (3.918, -0.4358, 0.5298), (3.927, -0.4334, 0.53), (3.933, -0.4301, 0.5329), (3.938, -0.4269, 0.5368), (3.939, -0.424, 0.5419), (3.937, -0.4222, 0.5474), (3.93, -0.4224, 0.5515), (3.921, -0.4239, 0.5534), (3.915, -0.4265, 0.5518), (3.91, -0.4303, 0.5465), (3.908, -0.4339, 0.54), (3.924, -0.4288, 0.5413), (3.781, -0.4585, 0.4601), (3.857, -0.4556, 0.4192), (3.941, -0.4303, 0.4209), (4.008, -0.3966, 0.4511), (4.055, -0.3639, 0.4913), (4.073, -0.334, 0.5438), (4.046, -0.3151, 0.6003), (3.972, -0.3171, 0.6419), (3.885, -0.3329, 0.6622), (3.819, -0.36, 0.6452), (3.775, -0.3984, 0.5907), (3.754, -0.436, 0.5244), (3.77, -0.4609, 0.4508), (3.852, -0.4587, 0.4065), (3.944, -0.4314, 0.4078), (4.016, -0.3943, 0.4396), (4.067, -0.3581, 0.4824), (4.086, -0.3246, 0.5385), (4.057, -0.3028, 0.5992), (3.977, -0.3039, 0.6443), (3.883, -0.3205, 0.6667), (3.812, -0.35, 0.6488), (3.764, -0.3929, 0.5907), (3.741, -0.435, 0.5198), (2.214, -0.5376, -0.3965), (2.215, -0.5155, -0.5061), (2.215, -0.5248, -0.4532), (2.032, -0.5676, -0.1443), (1.699, -0.5816, -0.1087), (1.391, -0.5992, -0.08447), (1.124, -0.6099, -0.07981), (1.847, -0.485, -0.6957), (1.669, -0.4839, -0.7599), (2.141, -0.5067, -0.5615), (1.999, -0.4954, -0.621), (2.465, -0.5364, -0.4097), (2.194, -0.5857, -0.1711), (1.845, -0.5929, -0.1337), (1.549, -0.613, -0.1018), (1.247, -0.6271, -0.0867), (1.031, -0.6338, -0.0928), (0.8725, -0.6328, -0.1352), (0.8186, -0.6219, -0.2222), (0.8154, -0.6051, -0.3349), (0.8548, -0.5869, -0.4455), (0.9348, -0.5679, -0.5503), (1.055, -0.5487, -0.6455), (1.208, -0.5304, -0.7258), (1.384, -0.5158, -0.7754), (1.577, -0.5085, -0.7722), (1.759, -0.5076, -0.7283), (1.921, -0.5107, -0.6474), (2.055, -0.5277, -0.5833), (2.439, -0.5611, -0.2584), (2.198, -0.5326, -0.5318), (2.467, -0.5546, -0.3394), (2.38, -0.5667, -0.1963), (2.433, -0.5312, -0.4565), (2.478, -0.5455, -0.3779), (2.403, -0.5255, -0.4846), (2.449, -0.5338, -0.4331), (1.507, -0.5996, -0.2502), (1.526, -0.5735, -0.4214), (1.791, -0.5273, -0.6395), (1.626, -0.5482, -0.549), (1.852, -0.5885, -0.2641), (1.862, -0.5669, -0.4093), (1.994, -0.533, -0.5716), (1.912, -0.548, -0.5007), (1.163, -0.6108, -0.2362), (1.19, -0.5802, -0.4334), (1.587, -0.5215, -0.7075), (1.341, -0.5484, -0.5973), (2.024, -0.5829, -0.2711), (2.029, -0.5635, -0.4033), (2.096, -0.5358, -0.5377), (2.055, -0.5478, -0.4765), (1.335, -0.6052, -0.2432), (1.358, -0.5769, -0.4274), (1.689, -0.5244, -0.6735), (1.484, -0.5483, -0.5731), (1.68, -0.5941, -0.2571), (1.694, -0.5702, -0.4154), (1.893, -0.5301, -0.6056), (1.769, -0.5481, -0.5248), (0.9908, -0.6163, -0.2292), (1.023, -0.5835, -0.4394), (1.486, -0.5187, -0.7414), (1.198, -0.5486, -0.6214), (1.534, -0.6083, -0.1756), (1.506, -0.5874, -0.347), (1.566, -0.5593, -0.4897), (1.703, -0.5376, -0.6007), (1.865, -0.596, -0.1959), (1.852, -0.5786, -0.353), (1.251, -0.5636, -0.52), (1.95, -0.5412, -0.5382), (1.203, -0.6206, -0.1554), (1.161, -0.5963, -0.3409), (1.882, -0.5549, -0.4594), (1.455, -0.534, -0.6633), (2.03, -0.5899, -0.206), (2.024, -0.5741, -0.356), (1.093, -0.5657, -0.5352), (2.074, -0.543, -0.507), (1.369, -0.6144, -0.1655), (1.333, -0.5918, -0.3439), (1.724, -0.5571, -0.4745), (1.579, -0.5358, -0.632), (1.699, -0.6022, -0.1857), (1.679, -0.583, -0.35), (1.408, -0.5614, -0.5048), (1.827, -0.5394, -0.5695), (1.038, -0.6267, -0.1453), (0.9881, -0.6007, -0.3379), (2.04, -0.5528, -0.4442), (1.332, -0.5322, -0.6945), (2.02, -0.5893, -0.1524), (1.697, -0.603, -0.1178), (1.398, -0.62, -0.09427), (1.139, -0.6304, -0.08975), (1.84, -0.5091, -0.6878), (1.668, -0.508, -0.7502), (2.127, -0.5302, -0.5575), (1.988, -0.5192, -0.6154)], [(69, 309), (516, 618)], [(311, 3, 950, 4, 310), (310, 4, 180, 363), (950, 980, 238, 4), (4, 238, 283, 180), (311, 312, 5, 3), (3, 5, 236, 237), (312, 378, 272, 5), (5, 272, 282, 236), (1004, 992, 10, 313), (313, 10, 226, 371), (992, 1001, 189, 10), (10, 189, 294, 226), (985, 315, 11, 952), (952, 11, 190, 977), (315, 375, 252, 11), (11, 252, 295, 190), (317, 15, 16, 316), (316, 16, 213, 369), (15, 249, 250, 16), (16, 250, 290, 213), (317, 318, 17, 15), (15, 17, 248, 249), (318, 366, 201, 17), (17, 201, 284, 248), (319, 320, 22, 20), (20, 22, 235, 234), (320, 373, 242, 22), (22, 242, 291, 235), (319, 20, 23, 321), (321, 23, 232, 372, 747), (20, 234, 233, 23), (23, 233, 285, 232), (954, 28, 29, 953), (953, 29, 178, 976), (28, 234, 235, 29), (29, 235, 291, 178), (24, 25, 30, 26), (26, 30, 250, 249), (25, 177, 176, 30), (30, 176, 290, 250), (24, 26, 31, 27), (27, 31, 274, 275), (26, 249, 248, 31), (31, 248, 284, 274), (954, 955, 32, 28), (28, 32, 233, 234), (955, 984, 276, 32), (32, 276, 285, 233), (505, 501, 561, 568), (559, 504, 613, 557, 362), (503, 489, 376, 260), (489, 501, 259, 376), (603, 323, 36, 594), (594, 36, 240, 601), (323, 379, 280, 36), (36, 280, 296, 240), (563, 494, 506, 567), (987, 986, 493, 564), (501, 505, 292, 259), (504, 559, 362, 175, 494), (602, 596, 41, 325), (325, 41, 204, 367), (596, 600, 188, 41), (41, 188, 297, 204), (506, 492, 565, 567), (494, 175, 293, 506), (564, 493, 491, 566), (986, 492, 225, 979), (566, 491, 505, 568), (570, 489, 503, 560), (492, 506, 293, 225), (493, 224, 223, 491), (597, 598, 46, 44), (44, 46, 253, 254), (598, 601, 240, 46), (46, 240, 296, 253), (990, 957, 47, 599), (599, 47, 188, 600), (957, 981, 255, 47), (47, 255, 297, 188), (327, 51, 52, 326), (592, 583, 280, 379), (51, 270, 271, 52), (583, 590, 296, 280), (328, 374, 246, 53), (53, 246, 286, 269), (329, 330, 58, 56), (56, 58, 200, 199), (591, 367, 204, 585), (585, 204, 297, 589), (331, 59, 262, 377), (59, 198, 287, 262), (959, 64, 65, 958), (989, 587, 255, 981), (64, 199, 200, 65), (587, 589, 297, 255), (60, 61, 66, 62), (62, 66, 271, 270), (586, 254, 253, 588), (588, 253, 296, 590), (63, 67, 205, 206), (67, 269, 286, 205), (960, 978, 207, 68), (68, 207, 287, 198), (333, 72, 73, 332), (332, 73, 272, 378), (72, 221, 220, 73), (73, 220, 282, 272), (333, 334, 74, 72), (72, 74, 222, 221), (334, 369, 213, 74), (74, 213, 290, 222), (335, 336, 79, 77), (77, 79, 256, 257), (336, 363, 180, 79), (79, 180, 283, 256), (335, 77, 80, 337), (337, 80, 242, 373), (77, 257, 258, 80), (80, 258, 291, 242), (962, 85, 86, 961), (961, 86, 238, 980), (85, 257, 256, 86), (86, 256, 283, 238), (81, 82, 87, 83), (83, 87, 220, 221), (82, 237, 236, 87), (87, 236, 282, 220), (81, 83, 88, 84), (84, 88, 176, 177), (83, 221, 222, 88), (88, 222, 290, 176), (962, 963, 89, 85), (85, 89, 258, 257), (963, 976, 178, 89), (89, 178, 291, 258), (339, 93, 94, 338, 659), (338, 94, 201, 366, 660), (93, 244, 243, 94), (94, 243, 284, 201), (339, 699, 661, 340, 95, 93), (93, 95, 245, 244), (340, 376, 259, 95), (95, 259, 292, 245), (341, 751, 342, 100, 98), (98, 100, 195, 196), (342, 750, 372, 232, 100), (100, 232, 285, 195), (341, 98, 101, 343, 749), (343, 101, 175, 362, 748), (98, 196, 197, 101), (101, 197, 293, 175), (965, 106, 107, 964), (964, 107, 276, 984), (106, 196, 195, 107), (107, 195, 285, 276), (102, 103, 108, 104), (104, 108, 243, 244), (103, 275, 274, 108), (108, 274, 284, 243), (102, 104, 109, 105), (105, 109, 223, 224), (104, 244, 245, 109), (109, 245, 292, 223), (965, 966, 110, 106), (106, 110, 197, 196), (966, 979, 225, 110), (110, 225, 293, 197), (345, 114, 115, 344), (344, 115, 246, 374, 859, 857, 861, 856, 860, 858, 862), (114, 185, 184, 115), (115, 184, 286, 246), (345, 346, 116, 114), (114, 116, 186, 185), (346, 365, 193, 116), (116, 193, 288, 186), (347, 348, 121, 119), (119, 121, 228, 229), (348, 377, 262, 121), (121, 262, 287, 228), (347, 119, 122, 349), (349, 122, 219, 370), (119, 229, 230, 122), (122, 230, 289, 219), (968, 127, 128, 967), (967, 128, 207, 978), (127, 229, 228, 128), (128, 228, 287, 207), (123, 124, 928, 948, 945, 947, 1079, 129, 125, 993), (125, 129, 1081, 949, 1080, 946, 184, 185), (124, 206, 205, 129, 1079, 947, 945, 948, 928), (129, 205, 286, 184, 946, 1080, 949, 1081), (993, 125, 130, 994), (994, 130, 266, 1003), (125, 185, 186, 130), (130, 186, 288, 266), (968, 969, 131, 127), (127, 131, 230, 229), (969, 983, 268, 131), (131, 268, 289, 230), (351, 135, 136, 350), (350, 136, 193, 365), (135, 216, 215, 136), (136, 215, 288, 193), (351, 352, 137, 135), (135, 137, 217, 216), (352, 364, 191, 137), (137, 191, 298, 217), (353, 354, 142, 140), (140, 142, 277, 278), (354, 370, 219, 142), (142, 219, 289, 277), (353, 140, 143, 355), (355, 143, 212, 368), (140, 278, 279, 143), (143, 279, 299, 212), (971, 148, 149, 970), (970, 149, 268, 983), (148, 278, 277, 149), (149, 277, 289, 268), (995, 996, 150, 146), (146, 150, 215, 216), (996, 1003, 266, 150), (150, 266, 288, 215), (995, 146, 151, 997), (997, 151, 263, 1002), (146, 216, 217, 151), (151, 217, 298, 263), (971, 972, 152, 148), (148, 152, 279, 278), (972, 982, 265, 152), (152, 265, 299, 279), (357, 156, 157, 356), (356, 157, 191, 364), (156, 209, 210, 157), (157, 210, 298, 191), (357, 358, 158, 156), (156, 158, 208, 209), (358, 371, 226, 158), (158, 226, 294, 208), (359, 360, 163, 161), (161, 163, 183, 182), (360, 368, 212, 163), (163, 212, 299, 183), (359, 161, 164, 361), (361, 164, 252, 375), (161, 182, 181, 164), (164, 181, 295, 252), (974, 169, 170, 973), (973, 170, 265, 982), (169, 182, 183, 170), (170, 183, 299, 265), (998, 999, 171, 167), (167, 171, 210, 209), (999, 1002, 263, 171), (171, 263, 298, 210), (998, 167, 172, 1000), (1000, 172, 189, 1001), (167, 209, 208, 172), (172, 208, 294, 189), (974, 975, 173, 169), (169, 173, 181, 182), (173, 190, 295, 181), (162, 361, 375, 251), (159, 359, 361, 162), (160, 211, 368, 360), (159, 160, 360, 359), (155, 227, 371, 358), (153, 155, 358, 357), (154, 356, 364, 192), (153, 357, 356, 154), (141, 355, 368, 211), (138, 353, 355, 141), (139, 218, 370, 354), (138, 139, 354, 353), (134, 192, 364, 352), (132, 134, 352, 351), (133, 350, 365, 194), (132, 351, 350, 133), (120, 349, 370, 218), (117, 347, 349, 120), (118, 261, 377, 348), (117, 118, 348, 347), (113, 194, 365, 346), (111, 113, 346, 345), (112, 344, 862, 858, 860, 856, 861, 857, 859, 374, 247), (111, 345, 344, 112), (99, 343, 748, 362, 174), (96, 341, 749, 343, 99), (97, 231, 372, 750, 342), (96, 97, 342, 751, 341), (92, 260, 376, 340, 713), (90, 92, 713, 340, 661, 699, 339), (91, 338, 660, 366, 202), (90, 339, 659, 338, 91), (78, 337, 373, 241), (75, 335, 337, 78), (76, 179, 363, 336), (75, 76, 336, 335), (71, 214, 369, 334), (69, 71, 334, 333), (70, 332, 378, 273), (69, 333, 332, 70), (57, 331, 377, 261), (517, 604, 581, 331), (584, 203, 367, 591), (54, 55, 330, 329), (50, 247, 374, 328), (582, 592, 379, 281), (48, 327, 326, 49), (40, 325, 367, 203), (595, 602, 325, 40), (558, 174, 362, 559), (38, 497, 504, 494, 563, 569, 562), (34, 281, 379, 323), (593, 34, 323, 603), (491, 223, 292, 505), (21, 321, 747, 372, 231), (18, 319, 321, 21), (19, 241, 373, 320), (18, 19, 320, 319), (14, 202, 366, 318), (12, 14, 318, 317), (13, 316, 369, 214), (12, 317, 316, 13), (8, 251, 375, 315), (951, 8, 315, 985), (7, 313, 371, 227), (991, 1004, 313, 7), (2, 273, 378, 312), (0, 2, 312, 311), (1, 310, 363, 179), (0, 311, 310, 1), (385, 386, 399, 398), (383, 384, 395, 394), (459, 382, 392, 464), (463, 301, 390, 462), (386, 305, 400, 399), (304, 385, 398, 397), (384, 303, 396, 395), (387, 309, 405, 404), (382, 302, 393, 392), (455, 308, 403, 456), (461, 381, 391, 460), (305, 306, 401, 400), (300, 380, 389, 388), (303, 304, 397, 396), (458, 387, 404, 457), (302, 383, 394, 393), (306, 307, 402, 401), (399, 400, 401, 447), (401, 402, 445, 447), (393, 394, 416, 409), (409, 416, 414, 407), (407, 414, 418, 411), (411, 418, 413, 406), (406, 413, 417, 410), (410, 417, 415, 408), (408, 415, 419, 412), (419, 363, 336, 412), (394, 395, 423, 416), (416, 423, 421, 414), (414, 421, 425, 418), (418, 425, 420, 413), (413, 420, 424, 417), (417, 424, 422, 415), (415, 422, 426, 419), (426, 310, 363, 419), (395, 396, 430, 423), (423, 430, 428, 421), (421, 428, 432, 425), (425, 432, 427, 420), (420, 427, 431, 424), (424, 431, 429, 422), (422, 429, 433, 426), (433, 311, 310, 426), (396, 397, 437, 430), (430, 437, 435, 428), (428, 435, 439, 432), (432, 439, 434, 427), (427, 434, 438, 431), (431, 438, 436, 429), (429, 436, 440, 433), (440, 312, 311, 433), (398, 454, 437, 397), (437, 454, 441, 435), (435, 441, 451, 439), (439, 451, 443, 434), (434, 443, 453, 438), (438, 453, 442, 436), (436, 442, 452, 440), (452, 378, 312, 440), (398, 399, 447, 454), (447, 445, 441, 454), (441, 445, 449, 451), (449, 444, 443, 451), (443, 444, 448, 453), (448, 446, 442, 453), (442, 446, 450, 452), (450, 332, 378, 452), (405, 333, 332, 450), (404, 405, 450, 446), (308, 458, 457, 403), (307, 455, 456, 402), (449, 445, 402, 456), (456, 403, 444, 449), (448, 444, 403, 457), (457, 404, 446, 448), (381, 459, 464, 391), (392, 393, 409, 464), (301, 461, 460, 390), (391, 407, 411, 460), (411, 406, 390, 460), (380, 463, 462, 389), (390, 406, 410, 462), (410, 408, 389, 462), (389, 408, 412, 388), (335, 75, 300, 388), (412, 336, 335, 388), (409, 407, 391, 464), (580, 68, 198, 571), (988, 960, 68, 580), (579, 572, 269, 67), (578, 579, 67, 63), (577, 571, 198, 59), (573, 328, 53, 575), (495, 496, 534, 533), (511, 512, 551, 550), (513, 514, 555, 554), (499, 500, 538, 537), (614, 515, 556, 615), (507, 508, 546, 545), (487, 488, 526, 525), (510, 511, 550, 549), (515, 516, 557, 556), (508, 509, 547, 546), (498, 499, 537, 536), (484, 485, 520, 519), (497, 558, 559, 504), (33, 322, 570, 560), (37, 562, 569, 324), (43, 566, 568, 239), (42, 564, 566, 43), (45, 187, 567, 565), (956, 45, 565, 987), (39, 563, 567, 187), (324, 569, 563, 39), (35, 239, 568, 561), (322, 35, 561, 570), (516, 174, 362, 557), (488, 470, 527, 526), (479, 480, 544, 543), (502, 477, 541, 540), (486, 469, 524, 523), (509, 481, 548, 547), (472, 473, 531, 530), (485, 467, 521, 520), (470, 490, 528, 527), (480, 507, 545, 544), (512, 482, 552, 551), (465, 466, 518, 517), (496, 475, 535, 534), (469, 487, 525, 524), (477, 478, 542, 541), (473, 474, 532, 531), (481, 510, 549, 548), (500, 476, 539, 538), (467, 468, 522, 521), (490, 471, 529, 528), (482, 483, 553, 552), (617, 484, 519, 616), (475, 498, 536, 535), (478, 479, 543, 542), (474, 495, 533, 532), (468, 486, 523, 522), (476, 502, 540, 539), (471, 472, 530, 529), (483, 513, 554, 553), (327, 573, 575, 51), (51, 575, 572, 270), (331, 581, 577, 59), (56, 199, 571, 577), (60, 62, 579, 578), (62, 270, 572, 579), (959, 988, 580, 64), (64, 580, 571, 199), (54, 329, 581, 576), (48, 574, 573, 327), (49, 326, 592, 582), (55, 584, 591, 330), (66, 588, 590, 271), (61, 586, 588, 66), (65, 200, 589, 587), (958, 65, 587, 989), (58, 585, 589, 200), (330, 591, 585, 58), (52, 271, 590, 583), (326, 52, 583, 592), (33, 593, 603, 322), (37, 324, 602, 595), (45, 599, 600, 187), (956, 990, 599, 45), (43, 239, 601, 598), (42, 43, 598, 597), (39, 187, 600, 596), (324, 39, 596, 602), (35, 594, 601, 239), (322, 603, 594, 35), (521, 522, 524, 525), (525, 526, 528, 529), (529, 530, 532, 533), (533, 534, 536, 537), (537, 538, 540, 541), (541, 542, 544, 545), (545, 546, 548, 549), (549, 550, 552, 553), (514, 614, 615, 555), (555, 615, 554), (551, 552, 550), (547, 548, 546), (543, 544, 542), (539, 540, 538), (535, 536, 534), (531, 532, 530), (527, 528, 526), (523, 524, 522), (466, 617, 616, 518), (520, 521, 518, 616), (616, 519, 520), (517, 518, 521, 604), (553, 554, 615, 556), (611, 324, 602, 610), (611, 610, 545, 549), (609, 541, 545, 610), (610, 602, 325, 609), (537, 541, 609, 608), (609, 325, 367, 608), (608, 607, 533, 537), (608, 367, 591, 607), (606, 529, 533, 607), (607, 591, 330, 606), (525, 529, 606, 605), (606, 330, 329, 605), (605, 604, 521, 525), (605, 329, 581, 604), (611, 549, 553, 612), (613, 612, 553, 556), (556, 557, 613), (612, 613, 504, 569), (612, 569, 324, 611), (581, 329, 56, 577), (575, 53, 269, 572), (574, 50, 328, 573), (576, 581, 331, 57), (465, 57, 331, 517), (561, 501, 489, 570), (637, 638, 649, 648), (635, 636, 643, 642), (14, 628, 641, 718, 708, 720, 318), (712, 670, 690, 650), (634, 717, 714, 652), (639, 716, 710, 651), (650, 690, 649, 709), (632, 637, 648, 647), (631, 632, 647, 646), (630, 631, 646, 645), (629, 630, 645, 644), (636, 629, 644, 643), (628, 635, 642, 707, 719, 641), (640, 92, 713, 340, 653), (680, 691, 646, 647), (691, 680, 666, 671), (678, 686, 671, 666), (658, 686, 678, 656), (658, 656, 679, 677), (677, 679, 665, 662), (662, 665, 684, 672), (684, 672, 659, 339), (682, 645, 646, 691), (691, 671, 668, 682), (688, 668, 671, 686), (658, 654, 688, 686), (658, 677, 673, 654), (677, 662, 663, 673), (676, 663, 662, 672), (672, 676, 338, 659), (644, 645, 682, 698), (668, 694, 698, 682), (688, 696, 694, 668), (654, 692, 696, 688), (673, 697, 692, 654), (663, 693, 697, 673), (676, 695, 693, 663), (338, 676, 695, 660), (648, 706, 680, 647), (666, 680, 706, 702), (678, 666, 702, 704), (656, 678, 704, 700), (679, 656, 700, 705), (665, 679, 705, 701), (684, 665, 701, 703), (699, 703, 684, 339), (648, 649, 690, 706), (670, 702, 706, 690), (685, 704, 702, 670), (655, 700, 704, 685), (675, 705, 700, 655), (667, 701, 705, 675), (681, 703, 701, 667), (681, 703, 699, 661), (644, 698, 674, 643), (664, 674, 698, 694), (687, 664, 694, 696), (657, 687, 696, 692), (683, 657, 692, 697), (669, 683, 697, 693), (689, 669, 693, 695), (660, 695, 689, 366), (642, 643, 674, 707), (641, 687, 657, 718), (664, 687, 641, 719), (674, 664, 719, 707), (711, 633, 650, 709), (633, 715, 712, 650), (638, 711, 709, 649), (340, 653, 681, 661), (715, 639, 651, 712), (653, 681, 667, 714), (716, 634, 652, 710), (667, 675, 652, 714), (652, 675, 655, 710), (717, 640, 653, 714), (655, 685, 651, 710), (651, 685, 670, 712), (657, 683, 708, 718), (683, 669, 720, 708), (669, 689, 318, 720), (689, 366, 318), (816, 825, 732, 778), (833, 799, 752, 730), (725, 724, 739, 740), (728, 727, 745, 746), (728, 21, 321, 746), (362, 557, 827, 808), (779, 733, 735, 809), (809, 771, 761, 779), (799, 761, 771, 789), (789, 753, 752, 799), (788, 752, 753, 800), (800, 762, 770, 788), (808, 770, 762, 780), (780, 748, 362, 808), (781, 809, 735, 737), (809, 781, 763, 771), (801, 789, 771, 763), (789, 801, 754, 753), (790, 800, 753, 754), (800, 790, 772, 762), (810, 780, 762, 772), (810, 343, 748, 780), (797, 820, 781, 737), (781, 820, 818, 763), (763, 818, 822, 801), (801, 822, 817, 754), (754, 817, 821, 790), (790, 821, 819, 772), (772, 819, 823, 810), (749, 343, 810, 823), (797, 738, 782, 820), (782, 764, 818, 820), (764, 802, 822, 818), (802, 755, 817, 822), (755, 791, 821, 817), (791, 773, 819, 821), (773, 811, 823, 819), (341, 749, 823, 811), (782, 738, 739, 812), (812, 774, 764, 782), (802, 764, 774, 792), (792, 756, 755, 802), (791, 755, 756, 803), (803, 765, 773, 791), (811, 773, 765, 783), (783, 751, 341, 811), (784, 812, 739, 740), (812, 784, 766, 774), (804, 792, 774, 766), (792, 804, 757, 756), (793, 803, 756, 757), (803, 793, 775, 765), (813, 783, 765, 775), (813, 342, 751, 783), (784, 740, 741, 814), (814, 776, 766, 784), (804, 766, 776, 794), (794, 758, 757, 804), (793, 757, 758, 805), (805, 767, 775, 793), (813, 775, 767, 785), (785, 750, 342, 813), (786, 814, 741, 742), (814, 786, 768, 776), (806, 794, 776, 768), (794, 806, 759, 758), (795, 805, 758, 759), (805, 795, 777, 767), (815, 785, 767, 777), (815, 372, 750, 785), (786, 742, 743, 816), (816, 778, 768, 786), (806, 768, 778, 796), (796, 760, 759, 806), (795, 759, 760, 807), (807, 769, 777, 795), (815, 777, 769, 787), (787, 747, 372, 815), (747, 787, 746, 321), (746, 787, 769, 745), (745, 769, 807, 744), (744, 807, 760, 736), (736, 760, 796, 734), (734, 796, 778, 732), (824, 726, 743, 825), (825, 816, 743), (828, 516, 557, 827), (729, 770, 808, 827), (721, 829, 826, 730), (826, 788, 770, 729), (788, 826, 730, 752), (831, 721, 730, 833), (779, 832, 733), (832, 779, 761, 731), (799, 833, 731, 761), (842, 853, 855, 844), (906, 914, 922, 891), (621, 619, 830), (619, 721, 831), (624, 623, 798), (620, 726, 824), (721, 618, 829), (623, 723, 735, 737), (627, 622, 736, 744), (621, 830, 832, 733), (727, 627, 744, 745), (726, 626, 742, 743), (624, 798, 797, 738), (723, 621, 733, 735), (626, 625, 741, 742), (622, 722, 734, 736), (625, 725, 740, 741), (724, 624, 738, 739), (722, 620, 732, 734), (798, 623, 737, 797), (620, 824, 825, 732), (829, 618, 729, 826), (618, 828, 827, 729), (830, 619, 731, 832), (619, 831, 833, 731), (836, 852, 853, 842), (840, 851, 852, 836), (841, 850, 851, 840), (835, 849, 850, 841), (834, 848, 849, 835), (839, 847, 848, 834), (838, 846, 924, 847, 839), (837, 845, 925, 846, 838), (837, 112, 344, 927, 926, 845), (909, 913, 921, 855), (862, 858, 881, 866), (866, 881, 875, 864), (864, 875, 887, 868), (868, 887, 872, 863), (863, 872, 884, 867), (867, 884, 878, 865), (865, 878, 890, 869), (849, 848, 869, 890), (858, 860, 902, 881), (881, 902, 896, 875), (875, 896, 908, 887), (887, 908, 893, 872), (872, 893, 905, 884), (884, 905, 899, 878), (878, 899, 911, 890), (850, 849, 890, 911), (860, 856, 880, 902), (880, 874, 896, 902), (874, 886, 908, 896), (886, 871, 893, 908), (871, 883, 905, 893), (883, 877, 899, 905), (877, 889, 911, 899), (850, 911, 889, 851), (856, 861, 901, 880), (880, 901, 895, 874), (874, 895, 907, 886), (886, 907, 892, 871), (871, 892, 904, 883), (883, 904, 898, 877), (877, 898, 910, 889), (852, 851, 889, 910), (861, 857, 879, 901), (879, 873, 895, 901), (873, 885, 907, 895), (885, 870, 892, 907), (870, 882, 904, 892), (882, 876, 898, 904), (876, 888, 910, 898), (852, 910, 888, 853), (857, 859, 900, 879), (879, 900, 894, 873), (873, 894, 906, 885), (885, 906, 891, 870), (870, 891, 903, 882), (882, 903, 897, 876), (876, 897, 909, 888), (855, 853, 888, 909), (914, 918, 923, 915), (916, 912, 913, 917), (891, 922, 854, 903), (843, 916, 917, 854), (920, 844, 855, 921), (912, 920, 921, 913), (854, 843, 919, 922), (922, 919, 915, 914), (854, 917, 897, 903), (897, 917, 913, 909), (918, 374, 247, 923), (859, 374, 918, 894, 900), (894, 918, 914, 906), (848, 847, 869), (924, 865, 869, 847), (865, 924, 846, 867), (925, 863, 867, 846), (863, 925, 845, 868), (344, 862, 866, 927), (926, 864, 868, 845), (864, 926, 927, 866), (42, 597, 990, 956), (61, 958, 989, 586), (60, 578, 988, 959), (42, 956, 987, 564), (578, 63, 960, 988), (6, 951, 985, 314), (165, 168, 975, 974), (166, 973, 982, 264), (165, 974, 973, 166), (147, 264, 982, 972), (144, 147, 972, 971), (145, 970, 983, 267), (144, 971, 970, 145), (126, 267, 983, 969), (123, 126, 969, 968), (124, 967, 978, 206), (123, 968, 967, 124), (105, 224, 979, 966), (102, 105, 966, 965), (103, 964, 984, 275), (102, 965, 964, 103), (84, 177, 976, 963), (81, 84, 963, 962), (82, 961, 980, 237), (81, 962, 961, 82), (63, 206, 978, 960), (586, 989, 981, 254), (60, 959, 958, 61), (44, 254, 981, 957), (597, 44, 957, 990), (493, 986, 979, 224), (565, 492, 986, 987), (27, 275, 984, 955), (24, 27, 955, 954), (25, 953, 976, 177), (24, 954, 953, 25), (314, 985, 952, 9), (3, 237, 980, 950), (6, 314, 1004, 991), (168, 1000, 1001, 1005), (165, 998, 1000, 168), (166, 264, 1002, 999), (165, 166, 999, 998), (147, 997, 1002, 264), (144, 995, 997, 147), (145, 267, 1003, 996), (144, 145, 996, 995), (126, 994, 1003, 267), (123, 993, 994, 126), (314, 9, 992, 1004), (975, 977, 190, 173), (168, 1005, 977, 975), (9, 952, 977, 1005), (9, 1005, 1001, 992), (1017, 1006, 1018, 1029), (1016, 1017, 1029, 1028), (1015, 1016, 1028, 1027), (1014, 1015, 1027, 1026), (1013, 1014, 1026, 1025), (1012, 1013, 1025, 1024), (1011, 1012, 1024, 1023), (1010, 1011, 1023, 1022), (1009, 1010, 1022, 1021), (1008, 1009, 1021, 1020), (1007, 1008, 1020, 1019), (1006, 1007, 1019, 1018), (1029, 1018, 1030, 1041), (1028, 1029, 1041, 1040), (1027, 1028, 1040, 1039), (1026, 1027, 1039, 1038), (1025, 1026, 1038, 1037), (1024, 1025, 1037, 1036), (1023, 1024, 1036, 1035), (1022, 1023, 1035, 1034), (1021, 1022, 1034, 1033), (1020, 1021, 1033, 1032), (1019, 1020, 1032, 1031), (1018, 1019, 1031, 1030), (1041, 1030, 1042, 1053), (1040, 1041, 1053, 1052), (1039, 1040, 1052, 1051), (1038, 1039, 1051, 1050), (1037, 1038, 1050, 1049), (1036, 1037, 1049, 1048), (1035, 1036, 1048, 1047), (1034, 1035, 1047, 1046), (1033, 1034, 1046, 1045), (1032, 1033, 1045, 1044), (1031, 1032, 1044, 1043), (1030, 1031, 1043, 1042), (1053, 1042, 1054), (1052, 1053, 1054), (1051, 1052, 1054), (1050, 1051, 1054), (1049, 1050, 1054), (1048, 1049, 1054), (1047, 1048, 1054), (1046, 1047, 1054), (1045, 1046, 1054), (1044, 1045, 1054), (1043, 1044, 1054), (1042, 1043, 1054), (1006, 1017, 1066, 1055), (1017, 1016, 1065, 1066), (1016, 1015, 1064, 1065), (1015, 1014, 1063, 1064), (1014, 1013, 1062, 1063), (1013, 1012, 1061, 1062), (1012, 1011, 1060, 1061), (1011, 1010, 1059, 1060), (1010, 1009, 1058, 1059), (1009, 1008, 1057, 1058), (1008, 1007, 1056, 1057), (1007, 1006, 1055, 1056), (1055, 1066, 1078, 1067), (1066, 1065, 1077, 1078), (1065, 1064, 1076, 1077), (1064, 1063, 1075, 1076), (1063, 1062, 1074, 1075), (1062, 1061, 1073, 1074), (1061, 1060, 1072, 1073), (1060, 1059, 1071, 1072), (1059, 1058, 1070, 1071), (1058, 1057, 1069, 1070), (1057, 1056, 1068, 1069), (1056, 1055, 1067, 1068), (941, 940, 1103, 1104), (1087, 941, 1104, 1177), (934, 933, 1096, 1097), (944, 1089, 1179, 1107), (937, 936, 1099, 1100), (930, 1083, 1173, 1093), (1083, 929, 1092, 1173), (129, 1081, 1115, 1090), (1086, 942, 1105, 1176), (940, 939, 1102, 1103), (1081, 949, 1112, 1115), (933, 932, 1095, 1096), (943, 1086, 1176, 1106), (1089, 943, 1106, 1179), (947, 1079, 1113, 1110), (1079, 129, 1090, 1113), (936, 935, 1098, 1099), (1082, 928, 1091, 1172), (945, 947, 1110, 1108), (929, 1082, 1172, 1092), (939, 938, 1101, 1102), (932, 1085, 1175, 1095), (949, 1080, 1114, 1112), (1085, 931, 1094, 1175), (1080, 946, 1109, 1114), (1088, 944, 1107, 1178), (942, 1087, 1177, 1105), (935, 934, 1097, 1098), (946, 1088, 1178, 1109), (948, 945, 1108, 1111), (938, 937, 1100, 1101), (1084, 930, 1093, 1174), (928, 948, 1111, 1091), (931, 1084, 1174, 1094), (1156, 1128, 1108, 1111), (1128, 1156, 1148, 1120), (1120, 1148, 1164, 1136), (1136, 1164, 1144, 1116), (1116, 1144, 1160, 1132), (1132, 1160, 1152, 1124), (1124, 1152, 1168, 1140), (1096, 1097, 1140, 1168), (1128, 1157, 1110, 1108), (1128, 1120, 1149, 1157), (1120, 1136, 1165, 1149), (1136, 1116, 1145, 1165), (1116, 1132, 1161, 1145), (1132, 1124, 1153, 1161), (1124, 1140, 1169, 1153), (1098, 1169, 1140, 1097), (1129, 1113, 1110, 1157), (1129, 1157, 1149, 1121), (1121, 1149, 1165, 1137), (1137, 1165, 1145, 1117), (1117, 1145, 1161, 1133), (1133, 1161, 1153, 1125), (1125, 1153, 1169, 1141), (1098, 1099, 1141, 1169), (1129, 1170, 1090, 1113), (1121, 1154, 1170, 1129), (1137, 1162, 1154, 1121), (1117, 1146, 1162, 1137), (1133, 1166, 1146, 1117), (1125, 1150, 1166, 1133), (1141, 1158, 1150, 1125), (1100, 1158, 1141, 1099), (1170, 1131, 1115, 1090), (1123, 1131, 1170, 1154), (1139, 1123, 1154, 1162), (1119, 1139, 1162, 1146), (1135, 1119, 1146, 1166), (1127, 1135, 1166, 1150), (1143, 1127, 1150, 1158), (1100, 1101, 1143, 1158), (1131, 1159, 1112, 1115), (1131, 1123, 1151, 1159), (1123, 1139, 1167, 1151), (1139, 1119, 1147, 1167), (1119, 1135, 1163, 1147), (1135, 1127, 1155, 1163), (1127, 1143, 1171, 1155), (1102, 1171, 1143, 1101), (1159, 1130, 1114, 1112), (1130, 1159, 1151, 1122), (1122, 1151, 1167, 1138), (1138, 1167, 1147, 1118), (1118, 1147, 1163, 1134), (1134, 1163, 1155, 1126), (1126, 1155, 1171, 1142), (1102, 1103, 1142, 1171), (1172, 1156, 1111, 1091), (1172, 1092, 1148, 1156), (1164, 1148, 1092, 1173), (1173, 1093, 1144, 1164), (1160, 1144, 1093, 1174), (1174, 1094, 1152, 1160), (1168, 1152, 1094, 1175), (1175, 1095, 1096, 1168), (1178, 1109, 1114, 1130), (1130, 1122, 1107, 1178), (1107, 1122, 1138, 1179), (1138, 1118, 1106, 1179), (1106, 1118, 1134, 1176), (1134, 1126, 1105, 1176), (1105, 1126, 1142, 1177), (1104, 1177, 1142, 1103), (1109, 946, 1114)])
me_cube.materials.append(mat_material)
me_cube.use_remesh_preserve_volume = False
me_cube.use_remesh_preserve_attributes = False
me_cube.use_mirror_vertex_groups = False
me_cube.update()

# ---- objects
ob_cube = bpy.data.objects.new('Cube', me_cube)
ob_lamp = bpy.data.objects.new('Lamp', light_lamp)
ob_camera = bpy.data.objects.new('Camera', cam_camera)

# ---- transforms, parenting, visibility, modifiers, constraints
ob_cube.location = (0.0, 0.0, 0.0)
ob_cube.lock_rotations_4d = False
ob_cube.empty_display_type = 'ARROWS'
ob_cube.lineart.crease_threshold = 0.0
_m = ob_cube.modifiers.new('Отражение', 'MIRROR')
_m.use_axis = (False, True, False)
_m.use_clip = True
ob_lamp.location = (4.076, 1.005, 5.904)
ob_lamp.rotation_euler = (0.6503, 0.05522, 1.866)
ob_lamp.lock_rotations_4d = False
ob_lamp.empty_display_type = 'ARROWS'
ob_lamp.color = (0.0, 0.0, 0.0, 0.0)
ob_lamp.lineart.crease_threshold = 0.0
ob_camera.location = (7.481, -6.508, 5.344)
ob_camera.rotation_euler = (1.109, 0.01082, 0.8149)
ob_camera.lock_rotations_4d = False
ob_camera.empty_display_type = 'ARROWS'
ob_camera.color = (0.0, 0.0, 0.0, 0.0)
ob_camera.display_type = 'WIRE'
ob_camera.lineart.crease_threshold = 0.0

# ---- collection membership
col_collection_1.objects.link(ob_cube)
col_collection_1.objects.link(ob_lamp)
col_collection_1.objects.link(ob_camera)

# ---- scene / render settings (as saved in the file)
scene.camera = ob_camera
scene.frame_start = 1; scene.frame_end = 250; scene.frame_set(1)
scene.render.engine = 'BLENDER_EEVEE_NEXT'
scene.render.resolution_percentage = 50
scene.render.dither_intensity = 0.0
scene.cycles.use_denoising = False
scene.cycles.samples = 10
scene.cycles.sampling_pattern = 'TABULATED_SOBOL'
scene.cycles.light_sampling_threshold = 0.0
scene.cycles.use_adaptive_sampling = False
scene.cycles.use_light_tree = False
scene.cycles.blur_glossy = 0.0
scene.cycles.pixel_filter_type = 'GAUSSIAN'
scene.cycles.sample_clamp_indirect = 0.0
scene.view_settings.view_transform = 'Standard'
bpy.context.view_layer.update()
